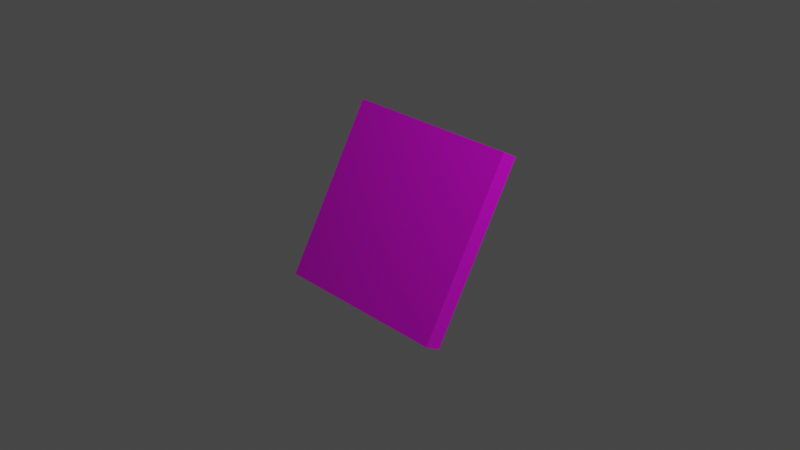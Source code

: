 # Source: item_bomb.blend  (saved by Blender 2.83.18; exported with 4.5.12 LTS)
import bpy
from mathutils import Matrix  # noqa: F401  (used for matrix-valued properties, if any)

bpy.ops.wm.read_factory_settings(use_empty=True)
scene = bpy.context.scene
scene.name = 'Scene'

# ---- collections
col_collection = bpy.data.collections.new('Collection'); scene.collection.children.link(col_collection)

# ---- images (referenced by path relative to the original .blend; pixels are not part of the script)
import os
ASSET_DIR = os.environ.get("B2B_ASSET_DIR", "")  # directory of the original .blend (textures are referenced by path, not embedded)
HERE = os.path.dirname(os.path.abspath(__file__))  # packed textures are extracted next to this script under _unpacked/

def load_image(name, relpath, width, height, colorspace="sRGB"):
    """Load a texture the original file referenced (path relative to the .blend, or extracted next to this script)."""
    p = next((c for c in (os.path.join(HERE, relpath), os.path.join(ASSET_DIR, relpath)) if relpath and os.path.exists(c)), "")
    if p:
        img = bpy.data.images.load(p, check_existing=True)
        img.name = name
    else:  # same state as the original file: an image datablock whose file is absent (Cycles renders it pink)
        img = bpy.data.images.new(name, width, height)
        img.source = "FILE"
        img.filepath = "//" + (relpath or name)
    img.colorspace_settings.name = colorspace
    return img
img_untitled = load_image('Untitled', 'UV/item_bomb_uv.png', 1024, 1024, 'sRGB')

# ---- materials (node trees are filled in below, after node groups)
mat_material = bpy.data.materials.new('Material')
mat_material.alpha_threshold = 0.0
mat_material.use_transparent_shadow = False
mat_material.line_color = (0.0, 0.0, 0.0, 1.0)

# ---- material node trees
mat_material.use_nodes = True; mat_material.node_tree.nodes.clear()
_N = mat_material.node_tree.nodes; _L = mat_material.node_tree.links
n0 = _N.new('ShaderNodeOutputMaterial'); n0.name = 'Material Output'; n0.location = (300, 300)
n1 = _N.new('ShaderNodeBsdfPrincipled'); n1.name = 'Principled BSDF'; n1.location = (10, 300)
n1.distribution = 'GGX'
n1.subsurface_method = 'BURLEY'
n1.inputs[2].default_value = 0.4
n1.inputs[3].default_value = 1.45
n1.inputs[27].default_value = (0.0, 0.0, 0.0, 1.0)
n1.inputs[28].default_value = 1.0
n2 = _N.new('ShaderNodeTexImage'); n2.name = 'Image Texture'; n2.location = (-280, 280)
n2.image = img_untitled
_L.new(n1.outputs[0], n0.inputs[0])
_L.new(n2.outputs[0], n1.inputs[0])
n0.is_active_output = True

# ---- world
world_world = bpy.data.worlds.new('World'); scene.world = world_world
world_world.use_nodes = True; world_world.node_tree.nodes.clear()
_N = world_world.node_tree.nodes; _L = world_world.node_tree.links
n0 = _N.new('ShaderNodeOutputWorld'); n0.name = 'World Output'; n0.location = (300, 300)
n1 = _N.new('ShaderNodeBackground'); n1.name = 'Background'; n1.location = (10, 300)
n1.inputs[0].default_value = (0.05088, 0.05088, 0.05088, 1.0)
_L.new(n1.outputs[0], n0.inputs[0])
n0.is_active_output = True
world_world.color = (0.05088, 0.05088, 0.05088)
world_world.use_sun_shadow = False
world_world.sun_shadow_jitter_overblur = 0.0

# ---- cameras
cam_camera = bpy.data.cameras.new('Camera')
cam_camera.clip_end = 100.0
cam_camera.ortho_scale = 7.314

# ---- lights
light_light = bpy.data.lights.new('Light', 'POINT')
light_light.transmission_factor = 0.0
light_light.energy = 1000.0
light_light.shadow_soft_size = 0.1
light_light.shadow_maximum_resolution = 0.006
light_light.use_absolute_resolution = True

# ---- meshes
me_cube = bpy.data.meshes.new('Cube')
me_cube.from_pydata([(1.0, 1.0, 1.0), (1.0, 1.0, -1.0), (1.0, -1.0, 1.0), (1.0, -1.0, -1.0), (-1.0, 1.0, 1.0), (-1.0, 1.0, -1.0), (-1.0, -1.0, 1.0), (-1.0, -1.0, -1.0)], [], [(0, 4, 6, 2), (3, 2, 6, 7), (7, 6, 4, 5), (5, 1, 3, 7), (1, 0, 2, 3), (5, 4, 0, 1)])
_uv = me_cube.uv_layers.new(name='UVMap')
_uv.uv.foreach_set('vector', [0.625, 0.5, 0.875, 0.5, 0.875, 0.75, 0.625, 0.75, 0.375, 0.75, 0.625, 0.75, 0.625, 1.0, 0.375, 1.0, 0.375, 0.0, 0.625, 0.0, 0.625, 0.25, 0.375, 0.25, 0.125, 0.5, 0.375, 0.5, 0.375, 0.75, 0.125, 0.75, 0.375, 0.5, 0.625, 0.5, 0.625, 0.75, 0.375, 0.75, 0.375, 0.25, 0.625, 0.25, 0.625, 0.5, 0.375, 0.5])
me_cube.materials.append(mat_material)
me_cube.use_remesh_preserve_volume = False
me_cube.use_remesh_preserve_attributes = False
me_cube.use_mirror_vertex_groups = False
me_cube.update()

# ---- objects
ob_body = bpy.data.objects.new('Body', me_cube)
ob_light = bpy.data.objects.new('Light', light_light)
ob_camera = bpy.data.objects.new('Camera', cam_camera)

# ---- transforms, parenting, visibility, modifiers, constraints
ob_body.location = (0.0, 0.0, 0.0)
ob_body.rotation_euler = (-0.5236, 0.0, 0.0)
ob_body.scale = (1.0, 0.1, 1.0)
ob_body.lock_rotations_4d = False
ob_body.empty_display_type = 'ARROWS'
ob_body.lineart.crease_threshold = 0.0
ob_light.location = (4.076, 1.005, 5.904)
ob_light.rotation_euler = (0.6503, 0.05522, 1.866)
ob_light.lock_rotations_4d = False
ob_light.empty_display_type = 'ARROWS'
ob_light.color = (0.0, 0.0, 0.0, 0.0)
ob_light.lineart.crease_threshold = 0.0
ob_camera.location = (7.359, -6.926, 4.958)
ob_camera.rotation_euler = (1.109, 0.0, 0.8149)
ob_camera.lock_rotations_4d = False
ob_camera.empty_display_type = 'ARROWS'
ob_camera.color = (0.0, 0.0, 0.0, 0.0)
ob_camera.display_type = 'WIRE'
ob_camera.lineart.crease_threshold = 0.0

# ---- collection membership
scene.collection.objects.link(ob_body)
col_collection.objects.link(ob_light)
col_collection.objects.link(ob_camera)

# ---- scene / render settings (as saved in the file)
scene.camera = ob_camera
scene.frame_start = 1; scene.frame_end = 250; scene.frame_set(1)
scene.render.engine = 'BLENDER_EEVEE_NEXT'
scene.cycles.use_denoising = False
scene.cycles.samples = 128
scene.cycles.sampling_pattern = 'TABULATED_SOBOL'
scene.cycles.use_adaptive_sampling = False
scene.cycles.use_light_tree = False
scene.view_settings.view_transform = 'Filmic'
bpy.context.view_layer.update()
